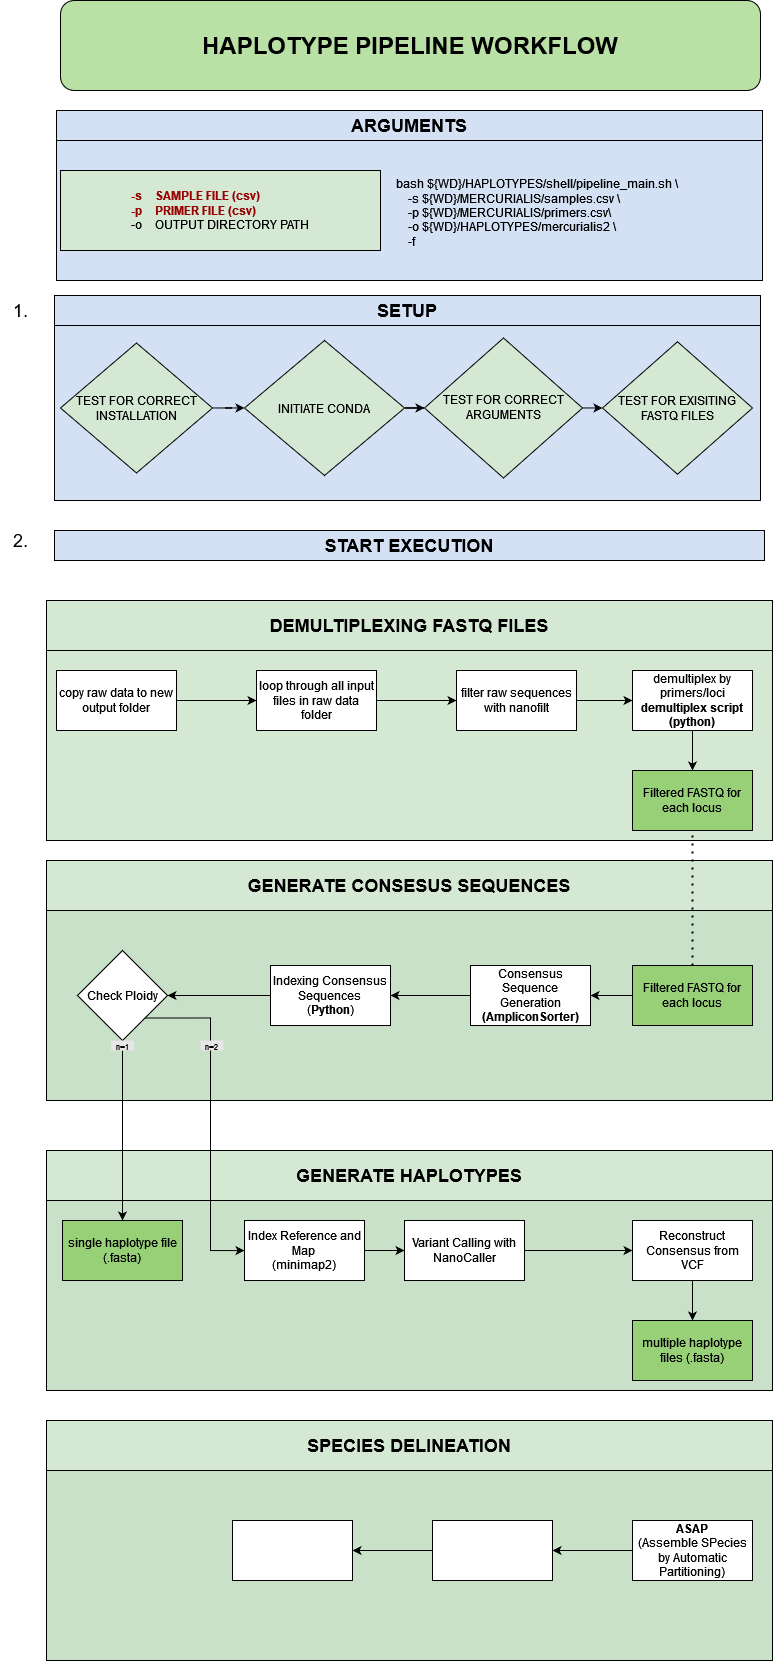

The diagram above was exported from draw.io. Its source (the exported page's mxGraphModel, read from the mxfile embedded in the PNG):
<mxGraphModel dx="1714" dy="827" grid="1" gridSize="10" guides="1" tooltips="1" connect="1" arrows="1" fold="1" page="1" pageScale="1" pageWidth="827" pageHeight="1169" math="0" shadow="0">
  <root>
    <mxCell id="WIyWlLk6GJQsqaUBKTNV-0" />
    <mxCell id="WIyWlLk6GJQsqaUBKTNV-1" parent="WIyWlLk6GJQsqaUBKTNV-0" />
    <mxCell id="inh5zQu6kJniluJ0ERCf-4" value="" style="rounded=0;whiteSpace=wrap;html=1;fillColor=#D4E1F5;fontStyle=1" vertex="1" parent="WIyWlLk6GJQsqaUBKTNV-1">
      <mxGeometry x="74" y="365" width="706" height="175" as="geometry" />
    </mxCell>
    <mxCell id="inh5zQu6kJniluJ0ERCf-3" value="" style="rounded=0;whiteSpace=wrap;html=1;fillColor=#D4E1F5;fontStyle=1" vertex="1" parent="WIyWlLk6GJQsqaUBKTNV-1">
      <mxGeometry x="76" y="180" width="706" height="140" as="geometry" />
    </mxCell>
    <mxCell id="6CF4vNT2NNX-xjq-IRzV-42" value="" style="rounded=0;whiteSpace=wrap;html=1;fillColor=#C9E1C8;fontStyle=1" parent="WIyWlLk6GJQsqaUBKTNV-1" vertex="1">
      <mxGeometry x="66" y="1240" width="726" height="190" as="geometry" />
    </mxCell>
    <mxCell id="6CF4vNT2NNX-xjq-IRzV-41" value="" style="rounded=0;whiteSpace=wrap;html=1;fillColor=#C9E1C8;fontStyle=1" parent="WIyWlLk6GJQsqaUBKTNV-1" vertex="1">
      <mxGeometry x="66" y="950" width="726" height="190" as="geometry" />
    </mxCell>
    <mxCell id="6CF4vNT2NNX-xjq-IRzV-40" value="" style="rounded=0;whiteSpace=wrap;html=1;fillColor=#D5E8D4;fontStyle=1" parent="WIyWlLk6GJQsqaUBKTNV-1" vertex="1">
      <mxGeometry x="66" y="690" width="726" height="190" as="geometry" />
    </mxCell>
    <mxCell id="WIyWlLk6GJQsqaUBKTNV-3" value="&lt;b&gt;&lt;font style=&quot;font-size: 24px;&quot;&gt;HAPLOTYPE PIPELINE WORKFLOW &lt;/font&gt;&lt;/b&gt;" style="rounded=1;whiteSpace=wrap;html=1;fontSize=12;glass=0;strokeWidth=1;shadow=0;fillColor=#B9E0A5;" parent="WIyWlLk6GJQsqaUBKTNV-1" vertex="1">
      <mxGeometry x="80" y="40" width="700" height="90" as="geometry" />
    </mxCell>
    <mxCell id="6CF4vNT2NNX-xjq-IRzV-3" value="" style="edgeStyle=orthogonalEdgeStyle;rounded=0;orthogonalLoop=1;jettySize=auto;html=1;" parent="WIyWlLk6GJQsqaUBKTNV-1" source="6CF4vNT2NNX-xjq-IRzV-0" target="6CF4vNT2NNX-xjq-IRzV-2" edge="1">
      <mxGeometry relative="1" as="geometry" />
    </mxCell>
    <mxCell id="6CF4vNT2NNX-xjq-IRzV-0" value="TEST FOR CORRECT INSTALLATION" style="rhombus;whiteSpace=wrap;html=1;fillColor=#D5E8D4;" parent="WIyWlLk6GJQsqaUBKTNV-1" vertex="1">
      <mxGeometry x="80" y="382.5" width="152" height="130" as="geometry" />
    </mxCell>
    <mxCell id="6CF4vNT2NNX-xjq-IRzV-1" value="&lt;b&gt;&lt;font style=&quot;font-size: 18px;&quot;&gt;START EXECUTION&lt;/font&gt;&lt;/b&gt;" style="rounded=0;whiteSpace=wrap;html=1;fillColor=#D4E1F5;" parent="WIyWlLk6GJQsqaUBKTNV-1" vertex="1">
      <mxGeometry x="74" y="570" width="710" height="30" as="geometry" />
    </mxCell>
    <mxCell id="6CF4vNT2NNX-xjq-IRzV-5" value="" style="edgeStyle=orthogonalEdgeStyle;rounded=0;orthogonalLoop=1;jettySize=auto;html=1;" parent="WIyWlLk6GJQsqaUBKTNV-1" source="6CF4vNT2NNX-xjq-IRzV-2" target="6CF4vNT2NNX-xjq-IRzV-4" edge="1">
      <mxGeometry relative="1" as="geometry" />
    </mxCell>
    <mxCell id="6CF4vNT2NNX-xjq-IRzV-2" value="INITIATE CONDA" style="rhombus;whiteSpace=wrap;html=1;fillColor=#D5E8D4;" parent="WIyWlLk6GJQsqaUBKTNV-1" vertex="1">
      <mxGeometry x="264" y="380" width="160" height="135" as="geometry" />
    </mxCell>
    <mxCell id="6CF4vNT2NNX-xjq-IRzV-39" value="" style="edgeStyle=orthogonalEdgeStyle;rounded=0;orthogonalLoop=1;jettySize=auto;html=1;" parent="WIyWlLk6GJQsqaUBKTNV-1" source="6CF4vNT2NNX-xjq-IRzV-4" target="6CF4vNT2NNX-xjq-IRzV-38" edge="1">
      <mxGeometry relative="1" as="geometry" />
    </mxCell>
    <mxCell id="6CF4vNT2NNX-xjq-IRzV-4" value="TEST FOR CORRECT ARGUMENTS" style="rhombus;whiteSpace=wrap;html=1;fillColor=#D5E8D4;" parent="WIyWlLk6GJQsqaUBKTNV-1" vertex="1">
      <mxGeometry x="444" y="377.5" width="158" height="140" as="geometry" />
    </mxCell>
    <mxCell id="6CF4vNT2NNX-xjq-IRzV-10" value="" style="edgeStyle=orthogonalEdgeStyle;rounded=0;orthogonalLoop=1;jettySize=auto;html=1;" parent="WIyWlLk6GJQsqaUBKTNV-1" source="6CF4vNT2NNX-xjq-IRzV-8" target="6CF4vNT2NNX-xjq-IRzV-9" edge="1">
      <mxGeometry relative="1" as="geometry" />
    </mxCell>
    <mxCell id="6CF4vNT2NNX-xjq-IRzV-8" value="copy raw data to new output folder" style="whiteSpace=wrap;html=1;" parent="WIyWlLk6GJQsqaUBKTNV-1" vertex="1">
      <mxGeometry x="76" y="710" width="120" height="60" as="geometry" />
    </mxCell>
    <mxCell id="6CF4vNT2NNX-xjq-IRzV-12" value="" style="edgeStyle=orthogonalEdgeStyle;rounded=0;orthogonalLoop=1;jettySize=auto;html=1;" parent="WIyWlLk6GJQsqaUBKTNV-1" source="6CF4vNT2NNX-xjq-IRzV-9" target="6CF4vNT2NNX-xjq-IRzV-11" edge="1">
      <mxGeometry relative="1" as="geometry" />
    </mxCell>
    <mxCell id="6CF4vNT2NNX-xjq-IRzV-9" value="loop through all input files in raw data folder" style="whiteSpace=wrap;html=1;" parent="WIyWlLk6GJQsqaUBKTNV-1" vertex="1">
      <mxGeometry x="276" y="710" width="120" height="60" as="geometry" />
    </mxCell>
    <mxCell id="6CF4vNT2NNX-xjq-IRzV-14" value="" style="edgeStyle=orthogonalEdgeStyle;rounded=0;orthogonalLoop=1;jettySize=auto;html=1;" parent="WIyWlLk6GJQsqaUBKTNV-1" source="6CF4vNT2NNX-xjq-IRzV-11" target="6CF4vNT2NNX-xjq-IRzV-13" edge="1">
      <mxGeometry relative="1" as="geometry" />
    </mxCell>
    <mxCell id="6CF4vNT2NNX-xjq-IRzV-11" value="filter raw sequences with nanofilt" style="whiteSpace=wrap;html=1;" parent="WIyWlLk6GJQsqaUBKTNV-1" vertex="1">
      <mxGeometry x="476" y="710" width="120" height="60" as="geometry" />
    </mxCell>
    <mxCell id="6CF4vNT2NNX-xjq-IRzV-31" value="" style="edgeStyle=orthogonalEdgeStyle;rounded=0;orthogonalLoop=1;jettySize=auto;html=1;" parent="WIyWlLk6GJQsqaUBKTNV-1" source="6CF4vNT2NNX-xjq-IRzV-13" target="6CF4vNT2NNX-xjq-IRzV-30" edge="1">
      <mxGeometry relative="1" as="geometry" />
    </mxCell>
    <mxCell id="6CF4vNT2NNX-xjq-IRzV-13" value="demultiplex by primers/loci &lt;b&gt;demultiplex script (python) &lt;br&gt;&lt;/b&gt;" style="whiteSpace=wrap;html=1;" parent="WIyWlLk6GJQsqaUBKTNV-1" vertex="1">
      <mxGeometry x="652" y="710" width="120" height="60" as="geometry" />
    </mxCell>
    <mxCell id="6CF4vNT2NNX-xjq-IRzV-15" value="" style="edgeStyle=orthogonalEdgeStyle;rounded=0;orthogonalLoop=1;jettySize=auto;html=1;" parent="WIyWlLk6GJQsqaUBKTNV-1" source="6CF4vNT2NNX-xjq-IRzV-16" target="6CF4vNT2NNX-xjq-IRzV-18" edge="1">
      <mxGeometry relative="1" as="geometry" />
    </mxCell>
    <mxCell id="6CF4vNT2NNX-xjq-IRzV-16" value="Consensus Sequence Generation &lt;b&gt;(AmpliconSorter)&lt;/b&gt;" style="whiteSpace=wrap;html=1;" parent="WIyWlLk6GJQsqaUBKTNV-1" vertex="1">
      <mxGeometry x="490" y="1005" width="120" height="60" as="geometry" />
    </mxCell>
    <mxCell id="inh5zQu6kJniluJ0ERCf-11" value="" style="edgeStyle=orthogonalEdgeStyle;rounded=0;orthogonalLoop=1;jettySize=auto;html=1;" edge="1" parent="WIyWlLk6GJQsqaUBKTNV-1" source="6CF4vNT2NNX-xjq-IRzV-18" target="inh5zQu6kJniluJ0ERCf-10">
      <mxGeometry relative="1" as="geometry" />
    </mxCell>
    <mxCell id="6CF4vNT2NNX-xjq-IRzV-18" value="Indexing Consensus Sequences&lt;br&gt;(&lt;b&gt;Python&lt;/b&gt;)" style="whiteSpace=wrap;html=1;" parent="WIyWlLk6GJQsqaUBKTNV-1" vertex="1">
      <mxGeometry x="290" y="1005" width="120" height="60" as="geometry" />
    </mxCell>
    <mxCell id="inh5zQu6kJniluJ0ERCf-24" value="" style="edgeStyle=orthogonalEdgeStyle;rounded=0;orthogonalLoop=1;jettySize=auto;html=1;" edge="1" parent="WIyWlLk6GJQsqaUBKTNV-1" source="6CF4vNT2NNX-xjq-IRzV-25" target="inh5zQu6kJniluJ0ERCf-23">
      <mxGeometry relative="1" as="geometry" />
    </mxCell>
    <mxCell id="6CF4vNT2NNX-xjq-IRzV-25" value="Variant Calling with NanoCaller" style="whiteSpace=wrap;html=1;" parent="WIyWlLk6GJQsqaUBKTNV-1" vertex="1">
      <mxGeometry x="424" y="1260" width="120" height="60" as="geometry" />
    </mxCell>
    <mxCell id="6CF4vNT2NNX-xjq-IRzV-30" value="Filtered FASTQ for each locus" style="whiteSpace=wrap;html=1;fillColor=#97D077;" parent="WIyWlLk6GJQsqaUBKTNV-1" vertex="1">
      <mxGeometry x="652" y="810" width="120" height="60" as="geometry" />
    </mxCell>
    <mxCell id="6CF4vNT2NNX-xjq-IRzV-34" value="&lt;b&gt;&lt;font style=&quot;font-size: 18px;&quot;&gt;SETUP&lt;/font&gt;&lt;/b&gt;" style="rounded=0;whiteSpace=wrap;html=1;fillColor=#D4E1F5;" parent="WIyWlLk6GJQsqaUBKTNV-1" vertex="1">
      <mxGeometry x="74" y="335" width="706" height="30" as="geometry" />
    </mxCell>
    <mxCell id="6CF4vNT2NNX-xjq-IRzV-35" value="&lt;font style=&quot;font-size: 18px;&quot;&gt;1.&lt;/font&gt;" style="text;html=1;align=center;verticalAlign=middle;resizable=0;points=[];autosize=1;strokeColor=none;fillColor=none;" parent="WIyWlLk6GJQsqaUBKTNV-1" vertex="1">
      <mxGeometry x="20" y="330" width="40" height="40" as="geometry" />
    </mxCell>
    <mxCell id="6CF4vNT2NNX-xjq-IRzV-36" value="&lt;div&gt;&lt;font style=&quot;font-size: 18px;&quot;&gt;2.&lt;/font&gt;&lt;/div&gt;" style="text;html=1;align=center;verticalAlign=middle;resizable=0;points=[];autosize=1;strokeColor=none;fillColor=none;" parent="WIyWlLk6GJQsqaUBKTNV-1" vertex="1">
      <mxGeometry x="20" y="560" width="40" height="40" as="geometry" />
    </mxCell>
    <mxCell id="6CF4vNT2NNX-xjq-IRzV-38" value="TEST FOR EXISITING FASTQ FILES" style="rhombus;whiteSpace=wrap;html=1;fillColor=#D5E8D4;" parent="WIyWlLk6GJQsqaUBKTNV-1" vertex="1">
      <mxGeometry x="622" y="381.25" width="150" height="132.5" as="geometry" />
    </mxCell>
    <mxCell id="6CF4vNT2NNX-xjq-IRzV-43" value="&lt;font style=&quot;font-size: 18px;&quot;&gt;DEMULTIPLEXING FASTQ FILES&lt;/font&gt;" style="rounded=0;whiteSpace=wrap;html=1;fillColor=#D5E8D4;fontStyle=1" parent="WIyWlLk6GJQsqaUBKTNV-1" vertex="1">
      <mxGeometry x="66" y="640" width="726" height="50" as="geometry" />
    </mxCell>
    <mxCell id="6CF4vNT2NNX-xjq-IRzV-44" value="&lt;font style=&quot;font-size: 18px;&quot;&gt;GENERATE CONSESUS SEQUENCES&lt;br&gt;&lt;/font&gt;" style="rounded=0;whiteSpace=wrap;html=1;fillColor=#D5E8D4;fontStyle=1" parent="WIyWlLk6GJQsqaUBKTNV-1" vertex="1">
      <mxGeometry x="66" y="900" width="726" height="50" as="geometry" />
    </mxCell>
    <mxCell id="6CF4vNT2NNX-xjq-IRzV-45" value="&lt;font style=&quot;font-size: 18px;&quot;&gt;GENERATE HAPLOTYPES &lt;br&gt;&lt;/font&gt;" style="rounded=0;whiteSpace=wrap;html=1;fillColor=#D5E8D4;fontStyle=1" parent="WIyWlLk6GJQsqaUBKTNV-1" vertex="1">
      <mxGeometry x="66" y="1190" width="726" height="50" as="geometry" />
    </mxCell>
    <mxCell id="NjLanPwJYzR0CNTEV4WD-0" value="" style="rounded=0;whiteSpace=wrap;html=1;fillColor=#C9E1C8;fontStyle=1" parent="WIyWlLk6GJQsqaUBKTNV-1" vertex="1">
      <mxGeometry x="66" y="1510" width="726" height="190" as="geometry" />
    </mxCell>
    <mxCell id="inh5zQu6kJniluJ0ERCf-30" value="" style="edgeStyle=orthogonalEdgeStyle;rounded=0;orthogonalLoop=1;jettySize=auto;html=1;" edge="1" parent="WIyWlLk6GJQsqaUBKTNV-1" source="NjLanPwJYzR0CNTEV4WD-2" target="inh5zQu6kJniluJ0ERCf-29">
      <mxGeometry relative="1" as="geometry" />
    </mxCell>
    <mxCell id="NjLanPwJYzR0CNTEV4WD-2" value="&lt;b&gt;ASAP &lt;/b&gt;&lt;br&gt;(Assemble SPecies by Automatic Partitioning)" style="whiteSpace=wrap;html=1;" parent="WIyWlLk6GJQsqaUBKTNV-1" vertex="1">
      <mxGeometry x="652" y="1560" width="120" height="60" as="geometry" />
    </mxCell>
    <mxCell id="NjLanPwJYzR0CNTEV4WD-8" value="&lt;font style=&quot;font-size: 18px;&quot;&gt;SPECIES DELINEATION&lt;br&gt;&lt;/font&gt;" style="rounded=0;whiteSpace=wrap;html=1;fillColor=#D5E8D4;fontStyle=1" parent="WIyWlLk6GJQsqaUBKTNV-1" vertex="1">
      <mxGeometry x="66" y="1460" width="726" height="50" as="geometry" />
    </mxCell>
    <mxCell id="inh5zQu6kJniluJ0ERCf-0" value="&lt;b&gt;&lt;font style=&quot;font-size: 18px;&quot;&gt;ARGUMENTS&lt;/font&gt;&lt;/b&gt;" style="rounded=0;whiteSpace=wrap;html=1;fillColor=#D4E1F5;" vertex="1" parent="WIyWlLk6GJQsqaUBKTNV-1">
      <mxGeometry x="76" y="150" width="706" height="30" as="geometry" />
    </mxCell>
    <mxCell id="inh5zQu6kJniluJ0ERCf-1" value="bash ${WD}/HAPLOTYPES/shell/pipeline_main.sh \&#10;    -s ${WD}/MERCURIALIS/samples.csv \&#10;    -p ${WD}/MERCURIALIS/primers.csv\&#10;    -o ${WD}/HAPLOTYPES/mercurialis2 \&#10;    -f" style="text;whiteSpace=wrap;fillColor=#D4E1F5;" vertex="1" parent="WIyWlLk6GJQsqaUBKTNV-1">
      <mxGeometry x="414" y="210" width="366" height="80" as="geometry" />
    </mxCell>
    <mxCell id="inh5zQu6kJniluJ0ERCf-2" value="&lt;div align=&quot;left&quot;&gt;&lt;font color=&quot;#990000&quot;&gt;&lt;b&gt;-s &lt;span style=&quot;white-space: pre;&quot;&gt;&#09;&lt;/span&gt;SAMPLE FILE (csv) &lt;br&gt;&lt;/b&gt;&lt;/font&gt;&lt;/div&gt;&lt;div align=&quot;left&quot;&gt;&lt;font color=&quot;#990000&quot;&gt;&lt;b&gt;-p &lt;span style=&quot;white-space: pre;&quot;&gt;&#09;&lt;/span&gt;PRIMER FILE (csv)&lt;/b&gt;&lt;/font&gt;&lt;br&gt;&lt;/div&gt;&lt;div align=&quot;left&quot;&gt;-o &lt;span style=&quot;white-space: pre;&quot;&gt;&#09;&lt;/span&gt;OUTPUT DIRECTORY PATH&lt;br&gt;&lt;/div&gt;" style="whiteSpace=wrap;html=1;fillColor=#D5E8D4;" vertex="1" parent="WIyWlLk6GJQsqaUBKTNV-1">
      <mxGeometry x="80" y="210" width="320" height="80" as="geometry" />
    </mxCell>
    <mxCell id="inh5zQu6kJniluJ0ERCf-8" value="" style="edgeStyle=orthogonalEdgeStyle;rounded=0;orthogonalLoop=1;jettySize=auto;html=1;" edge="1" parent="WIyWlLk6GJQsqaUBKTNV-1" source="inh5zQu6kJniluJ0ERCf-7" target="6CF4vNT2NNX-xjq-IRzV-16">
      <mxGeometry relative="1" as="geometry" />
    </mxCell>
    <mxCell id="inh5zQu6kJniluJ0ERCf-7" value="Filtered FASTQ for each locus" style="whiteSpace=wrap;html=1;fillColor=#97D077;" vertex="1" parent="WIyWlLk6GJQsqaUBKTNV-1">
      <mxGeometry x="652" y="1005" width="120" height="60" as="geometry" />
    </mxCell>
    <mxCell id="inh5zQu6kJniluJ0ERCf-13" value="" style="edgeStyle=orthogonalEdgeStyle;rounded=0;orthogonalLoop=1;jettySize=auto;html=1;" edge="1" parent="WIyWlLk6GJQsqaUBKTNV-1" source="inh5zQu6kJniluJ0ERCf-17" target="inh5zQu6kJniluJ0ERCf-12">
      <mxGeometry relative="1" as="geometry" />
    </mxCell>
    <mxCell id="inh5zQu6kJniluJ0ERCf-15" value="" style="edgeStyle=orthogonalEdgeStyle;rounded=0;orthogonalLoop=1;jettySize=auto;html=1;exitX=1;exitY=1;exitDx=0;exitDy=0;" edge="1" parent="WIyWlLk6GJQsqaUBKTNV-1" source="inh5zQu6kJniluJ0ERCf-10" target="inh5zQu6kJniluJ0ERCf-14">
      <mxGeometry relative="1" as="geometry">
        <Array as="points">
          <mxPoint x="230" y="1058" />
          <mxPoint x="230" y="1290" />
        </Array>
      </mxGeometry>
    </mxCell>
    <mxCell id="inh5zQu6kJniluJ0ERCf-10" value="Check Ploidy" style="rhombus;whiteSpace=wrap;html=1;" vertex="1" parent="WIyWlLk6GJQsqaUBKTNV-1">
      <mxGeometry x="97" y="990" width="90" height="90" as="geometry" />
    </mxCell>
    <mxCell id="inh5zQu6kJniluJ0ERCf-12" value="single haplotype file (.fasta)" style="whiteSpace=wrap;html=1;fillColor=#97D077;" vertex="1" parent="WIyWlLk6GJQsqaUBKTNV-1">
      <mxGeometry x="82" y="1260" width="120" height="60" as="geometry" />
    </mxCell>
    <mxCell id="inh5zQu6kJniluJ0ERCf-22" value="" style="edgeStyle=orthogonalEdgeStyle;rounded=0;orthogonalLoop=1;jettySize=auto;html=1;" edge="1" parent="WIyWlLk6GJQsqaUBKTNV-1" source="inh5zQu6kJniluJ0ERCf-14" target="6CF4vNT2NNX-xjq-IRzV-25">
      <mxGeometry relative="1" as="geometry" />
    </mxCell>
    <mxCell id="inh5zQu6kJniluJ0ERCf-14" value="&lt;div&gt;Index Reference and Map&lt;br&gt;&lt;/div&gt;&lt;div&gt;(minimap2)&lt;br&gt; &lt;/div&gt;" style="whiteSpace=wrap;html=1;" vertex="1" parent="WIyWlLk6GJQsqaUBKTNV-1">
      <mxGeometry x="264" y="1260" width="120" height="60" as="geometry" />
    </mxCell>
    <mxCell id="inh5zQu6kJniluJ0ERCf-17" value="&lt;font style=&quot;font-size: 8px;&quot;&gt;n=1&lt;/font&gt;" style="text;html=1;strokeColor=none;fillColor=#E6E6E6;align=center;verticalAlign=middle;whiteSpace=wrap;rounded=0;" vertex="1" parent="WIyWlLk6GJQsqaUBKTNV-1">
      <mxGeometry x="130.5" y="1080" width="23" height="10" as="geometry" />
    </mxCell>
    <mxCell id="inh5zQu6kJniluJ0ERCf-19" value="&lt;font style=&quot;font-size: 8px;&quot;&gt;n=2&lt;/font&gt;" style="text;html=1;strokeColor=none;fillColor=#E6E6E6;align=center;verticalAlign=middle;whiteSpace=wrap;rounded=0;" vertex="1" parent="WIyWlLk6GJQsqaUBKTNV-1">
      <mxGeometry x="220" y="1080" width="23" height="10" as="geometry" />
    </mxCell>
    <mxCell id="inh5zQu6kJniluJ0ERCf-26" value="" style="edgeStyle=orthogonalEdgeStyle;rounded=0;orthogonalLoop=1;jettySize=auto;html=1;" edge="1" parent="WIyWlLk6GJQsqaUBKTNV-1" source="inh5zQu6kJniluJ0ERCf-23" target="inh5zQu6kJniluJ0ERCf-25">
      <mxGeometry relative="1" as="geometry" />
    </mxCell>
    <mxCell id="inh5zQu6kJniluJ0ERCf-23" value="Reconstruct Consensus from VCF" style="whiteSpace=wrap;html=1;" vertex="1" parent="WIyWlLk6GJQsqaUBKTNV-1">
      <mxGeometry x="652" y="1260" width="120" height="60" as="geometry" />
    </mxCell>
    <mxCell id="inh5zQu6kJniluJ0ERCf-25" value="multiple haplotype files (.fasta)" style="whiteSpace=wrap;html=1;fillColor=#97D077;" vertex="1" parent="WIyWlLk6GJQsqaUBKTNV-1">
      <mxGeometry x="652" y="1360" width="120" height="60" as="geometry" />
    </mxCell>
    <mxCell id="inh5zQu6kJniluJ0ERCf-28" value="" style="endArrow=none;dashed=1;html=1;dashPattern=1 3;strokeWidth=2;rounded=0;entryX=0.5;entryY=1;entryDx=0;entryDy=0;exitX=0.5;exitY=0;exitDx=0;exitDy=0;" edge="1" parent="WIyWlLk6GJQsqaUBKTNV-1" source="inh5zQu6kJniluJ0ERCf-7" target="6CF4vNT2NNX-xjq-IRzV-30">
      <mxGeometry width="50" height="50" relative="1" as="geometry">
        <mxPoint x="90" y="1000" as="sourcePoint" />
        <mxPoint x="140" y="950" as="targetPoint" />
        <Array as="points" />
      </mxGeometry>
    </mxCell>
    <mxCell id="inh5zQu6kJniluJ0ERCf-32" value="" style="edgeStyle=orthogonalEdgeStyle;rounded=0;orthogonalLoop=1;jettySize=auto;html=1;" edge="1" parent="WIyWlLk6GJQsqaUBKTNV-1" source="inh5zQu6kJniluJ0ERCf-29" target="inh5zQu6kJniluJ0ERCf-31">
      <mxGeometry relative="1" as="geometry" />
    </mxCell>
    <mxCell id="inh5zQu6kJniluJ0ERCf-29" value="" style="whiteSpace=wrap;html=1;" vertex="1" parent="WIyWlLk6GJQsqaUBKTNV-1">
      <mxGeometry x="452" y="1560" width="120" height="60" as="geometry" />
    </mxCell>
    <mxCell id="inh5zQu6kJniluJ0ERCf-31" value="" style="whiteSpace=wrap;html=1;" vertex="1" parent="WIyWlLk6GJQsqaUBKTNV-1">
      <mxGeometry x="252" y="1560" width="120" height="60" as="geometry" />
    </mxCell>
  </root>
</mxGraphModel>